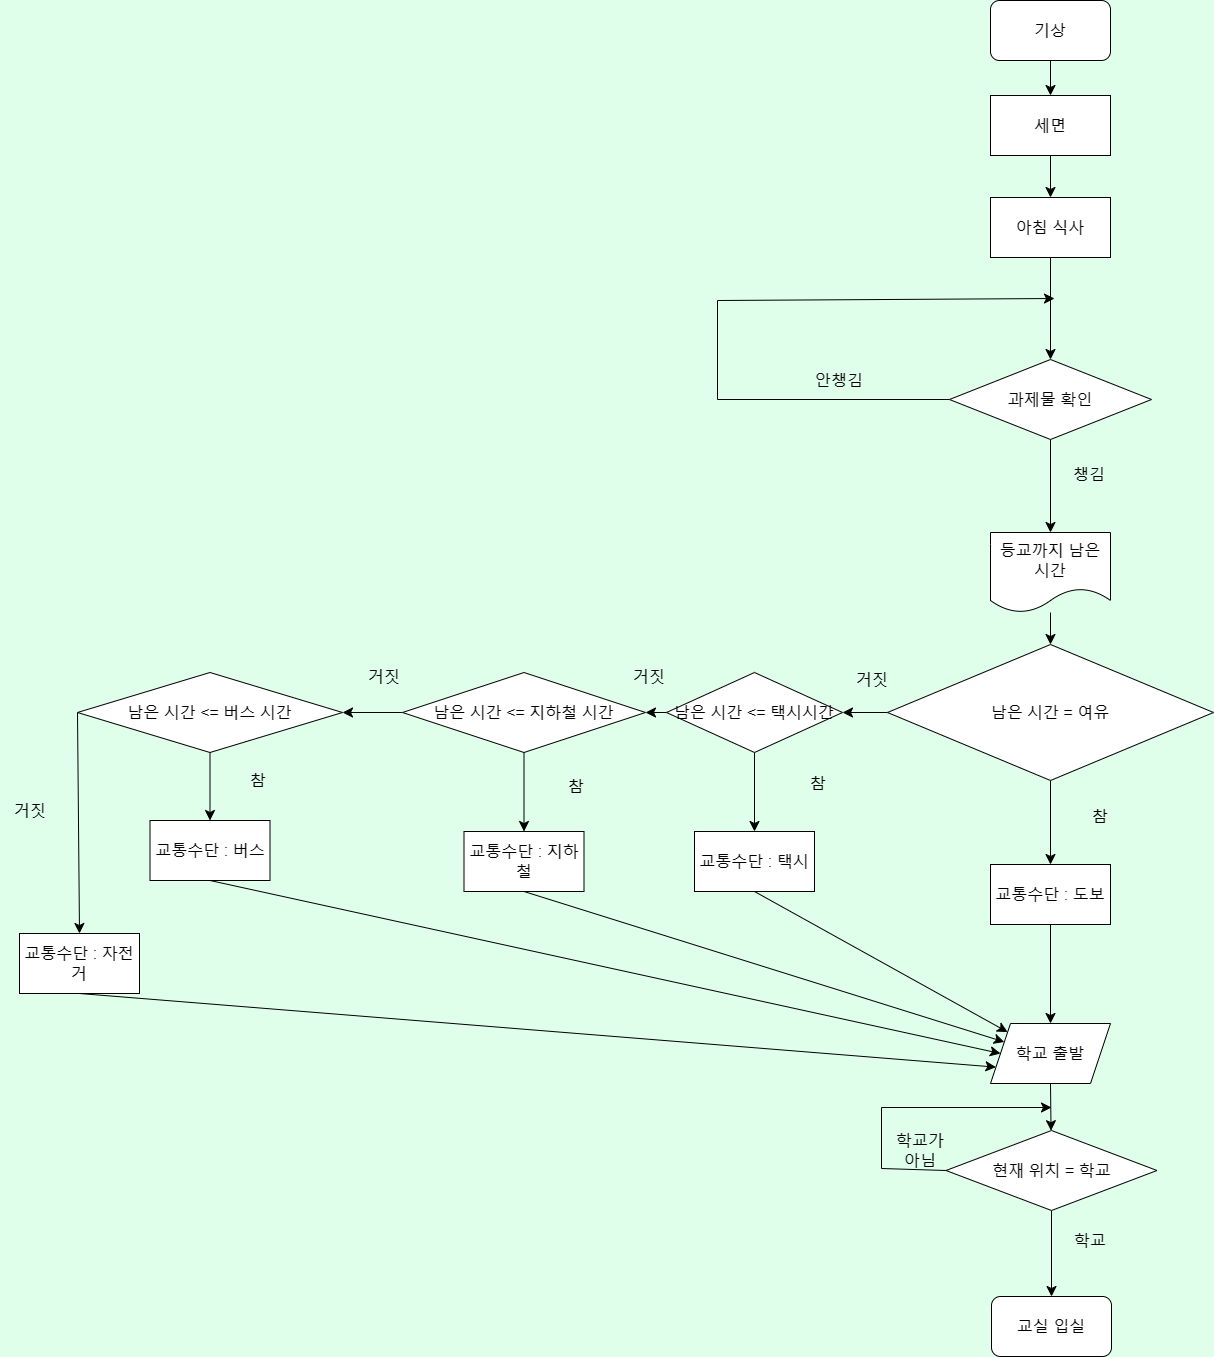

The diagram above was exported from draw.io. Its source (the exported page's mxGraphModel, read from the mxfile embedded in the PNG):
<mxGraphModel dx="2631" dy="1296" grid="0" gridSize="10" guides="1" tooltips="1" connect="1" arrows="1" fold="1" page="0" pageScale="1" pageWidth="827" pageHeight="1169" background="#E0FFEB" math="0" shadow="0">
  <root>
    <mxCell id="0" />
    <mxCell id="1" parent="0" />
    <mxCell id="In066Cus9e_Pt-Chp6uG-11" value="" style="edgeStyle=none;curved=1;rounded=0;orthogonalLoop=1;jettySize=auto;html=1;fontSize=12;startSize=8;endSize=8;" edge="1" parent="1" source="In066Cus9e_Pt-Chp6uG-1" target="In066Cus9e_Pt-Chp6uG-2">
      <mxGeometry relative="1" as="geometry" />
    </mxCell>
    <mxCell id="In066Cus9e_Pt-Chp6uG-1" value="기상" style="rounded=1;whiteSpace=wrap;html=1;fontSize=16;" vertex="1" parent="1">
      <mxGeometry x="138" y="-19" width="120" height="60" as="geometry" />
    </mxCell>
    <mxCell id="In066Cus9e_Pt-Chp6uG-13" value="" style="edgeStyle=none;curved=1;rounded=0;orthogonalLoop=1;jettySize=auto;html=1;fontSize=12;startSize=8;endSize=8;" edge="1" parent="1" source="In066Cus9e_Pt-Chp6uG-2" target="In066Cus9e_Pt-Chp6uG-3">
      <mxGeometry relative="1" as="geometry" />
    </mxCell>
    <mxCell id="In066Cus9e_Pt-Chp6uG-2" value="세면" style="rounded=0;whiteSpace=wrap;html=1;fontSize=16;" vertex="1" parent="1">
      <mxGeometry x="138" y="76" width="120" height="60" as="geometry" />
    </mxCell>
    <mxCell id="In066Cus9e_Pt-Chp6uG-6" value="" style="edgeStyle=none;curved=1;rounded=0;orthogonalLoop=1;jettySize=auto;html=1;fontSize=12;startSize=8;endSize=8;" edge="1" parent="1" source="In066Cus9e_Pt-Chp6uG-3" target="In066Cus9e_Pt-Chp6uG-4">
      <mxGeometry relative="1" as="geometry" />
    </mxCell>
    <mxCell id="In066Cus9e_Pt-Chp6uG-3" value="아침 식사" style="rounded=0;whiteSpace=wrap;html=1;fontSize=16;" vertex="1" parent="1">
      <mxGeometry x="138" y="178" width="120" height="60" as="geometry" />
    </mxCell>
    <mxCell id="In066Cus9e_Pt-Chp6uG-35" style="edgeStyle=none;curved=1;rounded=0;orthogonalLoop=1;jettySize=auto;html=1;exitX=0.5;exitY=1;exitDx=0;exitDy=0;fontSize=12;startSize=8;endSize=8;entryX=0.5;entryY=0;entryDx=0;entryDy=0;" edge="1" parent="1" source="In066Cus9e_Pt-Chp6uG-4" target="In066Cus9e_Pt-Chp6uG-59">
      <mxGeometry relative="1" as="geometry">
        <mxPoint x="170" y="492" as="targetPoint" />
      </mxGeometry>
    </mxCell>
    <mxCell id="In066Cus9e_Pt-Chp6uG-37" value="" style="edgeStyle=none;rounded=0;orthogonalLoop=1;jettySize=auto;html=1;fontSize=12;startSize=8;endSize=8;exitX=0;exitY=0.5;exitDx=0;exitDy=0;" edge="1" parent="1" source="In066Cus9e_Pt-Chp6uG-4">
      <mxGeometry relative="1" as="geometry">
        <mxPoint x="115.51442245505109" y="426.7482861208123" as="sourcePoint" />
        <mxPoint x="202" y="279" as="targetPoint" />
        <Array as="points">
          <mxPoint x="-135" y="380" />
          <mxPoint x="-135" y="281" />
        </Array>
      </mxGeometry>
    </mxCell>
    <mxCell id="In066Cus9e_Pt-Chp6uG-4" value="과제물 확인" style="rhombus;whiteSpace=wrap;html=1;fontSize=16;" vertex="1" parent="1">
      <mxGeometry x="97" y="340" width="202" height="80" as="geometry" />
    </mxCell>
    <mxCell id="In066Cus9e_Pt-Chp6uG-16" value="교실 입실" style="rounded=1;whiteSpace=wrap;html=1;fontSize=16;" vertex="1" parent="1">
      <mxGeometry x="139" y="1277" width="120" height="60" as="geometry" />
    </mxCell>
    <mxCell id="In066Cus9e_Pt-Chp6uG-61" value="" style="edgeStyle=none;curved=1;rounded=0;orthogonalLoop=1;jettySize=auto;html=1;fontSize=12;startSize=8;endSize=8;entryX=0.5;entryY=0;entryDx=0;entryDy=0;" edge="1" parent="1" source="In066Cus9e_Pt-Chp6uG-19" target="In066Cus9e_Pt-Chp6uG-67">
      <mxGeometry relative="1" as="geometry">
        <mxPoint x="198.8461585845032" y="1007" as="targetPoint" />
      </mxGeometry>
    </mxCell>
    <mxCell id="In066Cus9e_Pt-Chp6uG-19" value="교통수단 : 도보" style="rounded=0;whiteSpace=wrap;html=1;fontSize=16;" vertex="1" parent="1">
      <mxGeometry x="138.00003051757812" y="844.9999450683594" width="120" height="60" as="geometry" />
    </mxCell>
    <mxCell id="In066Cus9e_Pt-Chp6uG-74" style="edgeStyle=none;curved=1;rounded=0;orthogonalLoop=1;jettySize=auto;html=1;exitX=0.5;exitY=1;exitDx=0;exitDy=0;entryX=0;entryY=0.25;entryDx=0;entryDy=0;fontSize=12;startSize=8;endSize=8;" edge="1" parent="1" source="In066Cus9e_Pt-Chp6uG-22" target="In066Cus9e_Pt-Chp6uG-67">
      <mxGeometry relative="1" as="geometry" />
    </mxCell>
    <mxCell id="In066Cus9e_Pt-Chp6uG-22" value="교통수단 : 지하철" style="whiteSpace=wrap;html=1;fontSize=16;" vertex="1" parent="1">
      <mxGeometry x="-388.5" y="812" width="120" height="60" as="geometry" />
    </mxCell>
    <mxCell id="In066Cus9e_Pt-Chp6uG-24" value="교통수단 : 버스" style="rounded=0;whiteSpace=wrap;html=1;fontSize=16;" vertex="1" parent="1">
      <mxGeometry x="-702.4976423117937" y="800.9999694824219" width="120" height="60" as="geometry" />
    </mxCell>
    <mxCell id="In066Cus9e_Pt-Chp6uG-80" style="edgeStyle=none;curved=1;rounded=0;orthogonalLoop=1;jettySize=auto;html=1;exitX=0.5;exitY=1;exitDx=0;exitDy=0;entryX=0;entryY=0.75;entryDx=0;entryDy=0;fontSize=12;startSize=8;endSize=8;" edge="1" parent="1" source="In066Cus9e_Pt-Chp6uG-25" target="In066Cus9e_Pt-Chp6uG-67">
      <mxGeometry relative="1" as="geometry" />
    </mxCell>
    <mxCell id="In066Cus9e_Pt-Chp6uG-25" value="교통수단 : 자전거" style="whiteSpace=wrap;html=1;fontSize=16;" vertex="1" parent="1">
      <mxGeometry x="-833" y="914" width="120" height="60" as="geometry" />
    </mxCell>
    <mxCell id="In066Cus9e_Pt-Chp6uG-33" style="edgeStyle=none;curved=1;rounded=0;orthogonalLoop=1;jettySize=auto;html=1;exitX=0.5;exitY=1;exitDx=0;exitDy=0;entryX=0;entryY=0;entryDx=0;entryDy=0;fontSize=12;startSize=8;endSize=8;" edge="1" parent="1" source="In066Cus9e_Pt-Chp6uG-27" target="In066Cus9e_Pt-Chp6uG-67">
      <mxGeometry relative="1" as="geometry">
        <mxPoint x="139" y="1052" as="targetPoint" />
      </mxGeometry>
    </mxCell>
    <mxCell id="In066Cus9e_Pt-Chp6uG-27" value="교통수단 : 택시" style="whiteSpace=wrap;html=1;fontSize=16;" vertex="1" parent="1">
      <mxGeometry x="-158" y="812" width="120" height="60" as="geometry" />
    </mxCell>
    <mxCell id="In066Cus9e_Pt-Chp6uG-38" value="안챙김" style="text;html=1;strokeColor=none;fillColor=none;align=center;verticalAlign=middle;whiteSpace=wrap;rounded=0;fontSize=16;" vertex="1" parent="1">
      <mxGeometry x="-43" y="346" width="60" height="30" as="geometry" />
    </mxCell>
    <mxCell id="In066Cus9e_Pt-Chp6uG-39" value="챙김" style="text;html=1;strokeColor=none;fillColor=none;align=center;verticalAlign=middle;whiteSpace=wrap;rounded=0;fontSize=16;" vertex="1" parent="1">
      <mxGeometry x="207" y="440" width="60" height="30" as="geometry" />
    </mxCell>
    <mxCell id="In066Cus9e_Pt-Chp6uG-50" value="" style="edgeStyle=none;curved=1;rounded=0;orthogonalLoop=1;jettySize=auto;html=1;fontSize=12;startSize=8;endSize=8;" edge="1" parent="1" source="In066Cus9e_Pt-Chp6uG-46" target="In066Cus9e_Pt-Chp6uG-16">
      <mxGeometry relative="1" as="geometry" />
    </mxCell>
    <mxCell id="In066Cus9e_Pt-Chp6uG-52" style="edgeStyle=none;rounded=0;orthogonalLoop=1;jettySize=auto;html=1;exitX=0;exitY=0.5;exitDx=0;exitDy=0;fontSize=12;startSize=8;endSize=8;" edge="1" parent="1" source="In066Cus9e_Pt-Chp6uG-46">
      <mxGeometry relative="1" as="geometry">
        <mxPoint x="199" y="1088" as="targetPoint" />
        <Array as="points">
          <mxPoint x="29" y="1149" />
          <mxPoint x="29" y="1088" />
        </Array>
      </mxGeometry>
    </mxCell>
    <mxCell id="In066Cus9e_Pt-Chp6uG-46" value="현재 위치 = 학교" style="rhombus;whiteSpace=wrap;html=1;fontSize=16;" vertex="1" parent="1">
      <mxGeometry x="93.5" y="1111" width="211" height="80" as="geometry" />
    </mxCell>
    <mxCell id="In066Cus9e_Pt-Chp6uG-51" value="" style="edgeStyle=none;curved=1;rounded=0;orthogonalLoop=1;jettySize=auto;html=1;fontSize=12;startSize=8;endSize=8;exitX=0.5;exitY=1;exitDx=0;exitDy=0;" edge="1" parent="1" source="In066Cus9e_Pt-Chp6uG-67" target="In066Cus9e_Pt-Chp6uG-46">
      <mxGeometry relative="1" as="geometry">
        <mxPoint x="199" y="1067" as="sourcePoint" />
      </mxGeometry>
    </mxCell>
    <mxCell id="In066Cus9e_Pt-Chp6uG-53" value="학교" style="text;html=1;strokeColor=none;fillColor=none;align=center;verticalAlign=middle;whiteSpace=wrap;rounded=0;fontSize=16;" vertex="1" parent="1">
      <mxGeometry x="208" y="1206" width="60" height="30" as="geometry" />
    </mxCell>
    <mxCell id="In066Cus9e_Pt-Chp6uG-54" value="학교가 아님" style="text;html=1;strokeColor=none;fillColor=none;align=center;verticalAlign=middle;whiteSpace=wrap;rounded=0;fontSize=16;" vertex="1" parent="1">
      <mxGeometry x="38" y="1116" width="60" height="30" as="geometry" />
    </mxCell>
    <mxCell id="In066Cus9e_Pt-Chp6uG-58" style="edgeStyle=none;rounded=0;orthogonalLoop=1;jettySize=auto;html=1;exitX=0;exitY=0.5;exitDx=0;exitDy=0;fontSize=12;startSize=8;endSize=8;entryX=1;entryY=0.5;entryDx=0;entryDy=0;" edge="1" parent="1" source="In066Cus9e_Pt-Chp6uG-57" target="In066Cus9e_Pt-Chp6uG-68">
      <mxGeometry relative="1" as="geometry">
        <mxPoint x="-336" y="592" as="targetPoint" />
        <Array as="points" />
      </mxGeometry>
    </mxCell>
    <mxCell id="In066Cus9e_Pt-Chp6uG-63" style="edgeStyle=none;curved=1;rounded=0;orthogonalLoop=1;jettySize=auto;html=1;exitX=0.5;exitY=1;exitDx=0;exitDy=0;entryX=0.5;entryY=0;entryDx=0;entryDy=0;fontSize=12;startSize=8;endSize=8;" edge="1" parent="1" source="In066Cus9e_Pt-Chp6uG-57" target="In066Cus9e_Pt-Chp6uG-19">
      <mxGeometry relative="1" as="geometry" />
    </mxCell>
    <mxCell id="In066Cus9e_Pt-Chp6uG-57" value="남은 시간 = 여유" style="rhombus;whiteSpace=wrap;html=1;fontSize=16;" vertex="1" parent="1">
      <mxGeometry x="35" y="625" width="326" height="136" as="geometry" />
    </mxCell>
    <mxCell id="In066Cus9e_Pt-Chp6uG-60" value="" style="edgeStyle=none;curved=1;rounded=0;orthogonalLoop=1;jettySize=auto;html=1;fontSize=12;startSize=8;endSize=8;" edge="1" parent="1" source="In066Cus9e_Pt-Chp6uG-59" target="In066Cus9e_Pt-Chp6uG-57">
      <mxGeometry relative="1" as="geometry" />
    </mxCell>
    <mxCell id="In066Cus9e_Pt-Chp6uG-59" value="등교까지 남은 시간" style="shape=document;whiteSpace=wrap;html=1;boundedLbl=1;fontSize=16;" vertex="1" parent="1">
      <mxGeometry x="138" y="513" width="120" height="80" as="geometry" />
    </mxCell>
    <mxCell id="In066Cus9e_Pt-Chp6uG-67" value="학교 출발" style="shape=parallelogram;perimeter=parallelogramPerimeter;whiteSpace=wrap;html=1;fixedSize=1;fontSize=16;" vertex="1" parent="1">
      <mxGeometry x="138" y="1004" width="120" height="60" as="geometry" />
    </mxCell>
    <mxCell id="In066Cus9e_Pt-Chp6uG-70" value="" style="edgeStyle=none;curved=1;rounded=0;orthogonalLoop=1;jettySize=auto;html=1;fontSize=12;startSize=8;endSize=8;" edge="1" parent="1" source="In066Cus9e_Pt-Chp6uG-68" target="In066Cus9e_Pt-Chp6uG-27">
      <mxGeometry relative="1" as="geometry" />
    </mxCell>
    <mxCell id="In066Cus9e_Pt-Chp6uG-72" value="" style="edgeStyle=none;curved=1;rounded=0;orthogonalLoop=1;jettySize=auto;html=1;fontSize=12;startSize=8;endSize=8;" edge="1" parent="1" source="In066Cus9e_Pt-Chp6uG-68" target="In066Cus9e_Pt-Chp6uG-71">
      <mxGeometry relative="1" as="geometry" />
    </mxCell>
    <mxCell id="In066Cus9e_Pt-Chp6uG-68" value="남은 시간 &amp;lt;= 택시시간" style="rhombus;whiteSpace=wrap;html=1;fontSize=16;" vertex="1" parent="1">
      <mxGeometry x="-186" y="653" width="176" height="80" as="geometry" />
    </mxCell>
    <mxCell id="In066Cus9e_Pt-Chp6uG-73" value="" style="edgeStyle=none;curved=1;rounded=0;orthogonalLoop=1;jettySize=auto;html=1;fontSize=12;startSize=8;endSize=8;" edge="1" parent="1" source="In066Cus9e_Pt-Chp6uG-71" target="In066Cus9e_Pt-Chp6uG-22">
      <mxGeometry relative="1" as="geometry" />
    </mxCell>
    <mxCell id="In066Cus9e_Pt-Chp6uG-76" value="" style="edgeStyle=none;curved=1;rounded=0;orthogonalLoop=1;jettySize=auto;html=1;fontSize=12;startSize=8;endSize=8;" edge="1" parent="1" source="In066Cus9e_Pt-Chp6uG-71" target="In066Cus9e_Pt-Chp6uG-75">
      <mxGeometry relative="1" as="geometry" />
    </mxCell>
    <mxCell id="In066Cus9e_Pt-Chp6uG-71" value="남은 시간 &amp;lt;= 지하철 시간" style="rhombus;whiteSpace=wrap;html=1;fontSize=16;" vertex="1" parent="1">
      <mxGeometry x="-450" y="653" width="243" height="80" as="geometry" />
    </mxCell>
    <mxCell id="In066Cus9e_Pt-Chp6uG-77" value="" style="edgeStyle=none;curved=1;rounded=0;orthogonalLoop=1;jettySize=auto;html=1;fontSize=12;startSize=8;endSize=8;" edge="1" parent="1" source="In066Cus9e_Pt-Chp6uG-75" target="In066Cus9e_Pt-Chp6uG-24">
      <mxGeometry relative="1" as="geometry" />
    </mxCell>
    <mxCell id="In066Cus9e_Pt-Chp6uG-79" style="edgeStyle=none;curved=1;rounded=0;orthogonalLoop=1;jettySize=auto;html=1;exitX=0;exitY=0.5;exitDx=0;exitDy=0;fontSize=12;startSize=8;endSize=8;entryX=0.5;entryY=0;entryDx=0;entryDy=0;" edge="1" parent="1" source="In066Cus9e_Pt-Chp6uG-75" target="In066Cus9e_Pt-Chp6uG-25">
      <mxGeometry relative="1" as="geometry">
        <mxPoint x="-817" y="911.800048828125" as="targetPoint" />
      </mxGeometry>
    </mxCell>
    <mxCell id="In066Cus9e_Pt-Chp6uG-75" value="남은 시간 &amp;lt;= 버스 시간" style="rhombus;whiteSpace=wrap;html=1;fontSize=16;" vertex="1" parent="1">
      <mxGeometry x="-775" y="653" width="265" height="80" as="geometry" />
    </mxCell>
    <mxCell id="In066Cus9e_Pt-Chp6uG-78" style="edgeStyle=none;curved=1;rounded=0;orthogonalLoop=1;jettySize=auto;html=1;exitX=0.5;exitY=1;exitDx=0;exitDy=0;fontSize=12;startSize=8;endSize=8;entryX=0;entryY=0.5;entryDx=0;entryDy=0;" edge="1" parent="1" source="In066Cus9e_Pt-Chp6uG-24" target="In066Cus9e_Pt-Chp6uG-67">
      <mxGeometry relative="1" as="geometry">
        <mxPoint x="81" y="1065" as="targetPoint" />
      </mxGeometry>
    </mxCell>
    <mxCell id="In066Cus9e_Pt-Chp6uG-83" value="참" style="text;html=1;strokeColor=none;fillColor=none;align=center;verticalAlign=middle;whiteSpace=wrap;rounded=0;fontSize=16;" vertex="1" parent="1">
      <mxGeometry x="218" y="782" width="60" height="30" as="geometry" />
    </mxCell>
    <mxCell id="In066Cus9e_Pt-Chp6uG-84" value="참" style="text;html=1;strokeColor=none;fillColor=none;align=center;verticalAlign=middle;whiteSpace=wrap;rounded=0;fontSize=16;" vertex="1" parent="1">
      <mxGeometry x="-64" y="749" width="60" height="30" as="geometry" />
    </mxCell>
    <mxCell id="In066Cus9e_Pt-Chp6uG-85" value="참" style="text;html=1;strokeColor=none;fillColor=none;align=center;verticalAlign=middle;whiteSpace=wrap;rounded=0;fontSize=16;" vertex="1" parent="1">
      <mxGeometry x="-306" y="752" width="60" height="30" as="geometry" />
    </mxCell>
    <mxCell id="In066Cus9e_Pt-Chp6uG-86" value="참" style="text;html=1;strokeColor=none;fillColor=none;align=center;verticalAlign=middle;whiteSpace=wrap;rounded=0;fontSize=16;" vertex="1" parent="1">
      <mxGeometry x="-624" y="746" width="60" height="30" as="geometry" />
    </mxCell>
    <mxCell id="In066Cus9e_Pt-Chp6uG-87" value="거짓" style="text;html=1;strokeColor=none;fillColor=none;align=center;verticalAlign=middle;whiteSpace=wrap;rounded=0;fontSize=16;" vertex="1" parent="1">
      <mxGeometry x="-10" y="645" width="60" height="30" as="geometry" />
    </mxCell>
    <mxCell id="In066Cus9e_Pt-Chp6uG-88" value="거짓" style="text;html=1;strokeColor=none;fillColor=none;align=center;verticalAlign=middle;whiteSpace=wrap;rounded=0;fontSize=16;" vertex="1" parent="1">
      <mxGeometry x="-233" y="642" width="60" height="30" as="geometry" />
    </mxCell>
    <mxCell id="In066Cus9e_Pt-Chp6uG-89" value="거짓" style="text;html=1;strokeColor=none;fillColor=none;align=center;verticalAlign=middle;whiteSpace=wrap;rounded=0;fontSize=16;" vertex="1" parent="1">
      <mxGeometry x="-498" y="642" width="60" height="30" as="geometry" />
    </mxCell>
    <mxCell id="In066Cus9e_Pt-Chp6uG-90" value="거짓" style="text;html=1;strokeColor=none;fillColor=none;align=center;verticalAlign=middle;whiteSpace=wrap;rounded=0;fontSize=16;" vertex="1" parent="1">
      <mxGeometry x="-852" y="776" width="60" height="30" as="geometry" />
    </mxCell>
  </root>
</mxGraphModel>